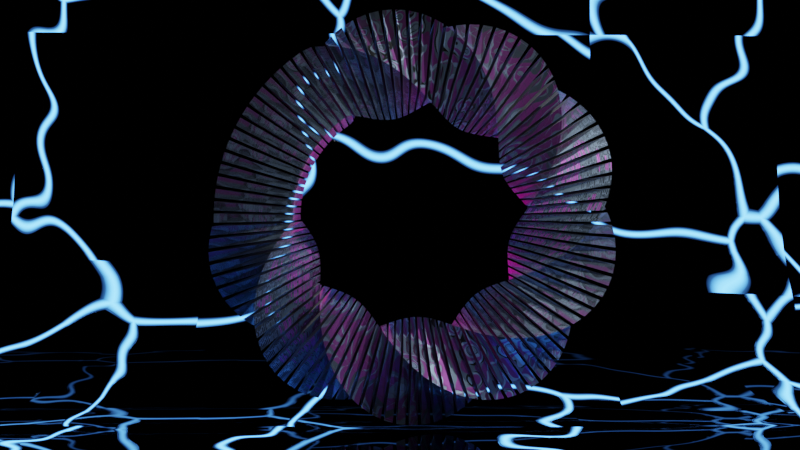 # Source: twisted_scifi_object.blend  (saved by Blender 2.90.8; exported with 4.5.12 LTS)
import bpy
from mathutils import Matrix  # noqa: F401  (used for matrix-valued properties, if any)

bpy.ops.wm.read_factory_settings(use_empty=True)
scene = bpy.context.scene
scene.name = 'Scene'

# ---- collections
col_collection = bpy.data.collections.new('Collection'); scene.collection.children.link(col_collection)

# ---- materials (node trees are filled in below, after node groups)
mat_material_002 = bpy.data.materials.new('Material.002')
mat_material_002.use_transparent_shadow = False
mat_material_001 = bpy.data.materials.new('Material.001')
mat_material_001.use_transparent_shadow = False

# ---- material node trees
mat_material_002.use_nodes = True; mat_material_002.node_tree.nodes.clear()
_N = mat_material_002.node_tree.nodes; _L = mat_material_002.node_tree.links
n0 = _N.new('ShaderNodeOutputMaterial'); n0.name = 'Material Output'; n0.location = (939, 293)
n1 = _N.new('ShaderNodeBump'); n1.name = 'Bump'; n1.location = (317, -212)
n1.inputs[0].default_value = 0.1167
n1.inputs[1].default_value = 1.0
n1.inputs[2].default_value = 1.0
n2 = _N.new('ShaderNodeMapping'); n2.name = 'Mapping'; n2.location = (-511, -34)
n2.width = 240
n3 = _N.new('ShaderNodeTexBrick'); n3.name = 'Brick Texture'; n3.location = (-1118, -21)
n3.offset_frequency = 10
n3.offset = 0.4923
n3.squash = 11.4
n3.inputs[4].default_value = 20.9
n3.inputs[5].default_value = 0.125
n3.inputs[6].default_value = 0.7
n3.inputs[7].default_value = 0.2
n4 = _N.new('ShaderNodeMix'); n4.name = 'Mix.001'; n4.location = (-690, -18)
n4.data_type = 'RGBA'
n5 = _N.new('ShaderNodeTexVoronoi'); n5.name = 'Voronoi Texture'; n5.location = (-902, 202)
n5.feature = 'SMOOTH_F1'
n5.inputs[2].default_value = 1.6
n6 = _N.new('ShaderNodeTexCoord'); n6.name = 'Texture Coordinate'; n6.location = (-1377, 103)
n7 = _N.new('ShaderNodeBsdfPrincipled'); n7.name = 'Principled BSDF'; n7.location = (554, 262)
n7.distribution = 'GGX'
n7.subsurface_method = 'BURLEY'
n7.inputs[1].default_value = 0.5409
n7.inputs[2].default_value = 0.461
n7.inputs[3].default_value = 1.45
n7.inputs[13].default_value = 0.4384
n7.inputs[15].default_value = 0.227
n7.inputs[24].default_value = 0.2
n7.inputs[27].default_value = (0.0, 0.0, 0.0, 1.0)
n7.inputs[28].default_value = 1.0
n8 = _N.new('NodeReroute'); n8.name = 'Reroute'; n8.location = (120, -41)
n8.width = 16
n9 = _N.new('ShaderNodeTexVoronoi'); n9.name = 'Voronoi Texture.001'; n9.location = (-149, 64)
n9.feature = 'F2'
n10 = _N.new('ShaderNodeValToRGB'); n10.name = 'ColorRamp'; n10.location = (193, 116)
while len(n10.color_ramp.elements) > 1: n10.color_ramp.elements.remove(n10.color_ramp.elements[-1])
n10.color_ramp.elements[0].position = 0.0; n10.color_ramp.elements[0].color = (0.5062, 0.7257, 1.0, 1.0)
_e = n10.color_ramp.elements.new(0.4295); _e.color = (0.0, 0.0, 0.0, 1.0)
_e = n10.color_ramp.elements.new(1.0); _e.color = (0.8841, 0.1985, 1.0, 1.0)
n11 = _N.new('ShaderNodeMix'); n11.name = 'Mix'; n11.location = (284, 142)
n11.data_type = 'RGBA'
n11.inputs[0].default_value = 0.5409
n11.inputs[7].default_value = (1.0, 1.0, 1.0, 1.0)
n12 = _N.new('ShaderNodeMix'); n12.name = 'Mix.002'; n12.location = (384, 142)
n12.data_type = 'RGBA'
n12.inputs[0].default_value = 0.6383
n12.inputs[6].default_value = (1.0, 1.0, 1.0, 1.0)
_L.new(n8.outputs[0], n1.inputs[3])
_L.new(n1.outputs[0], n7.inputs[5])
_L.new(n6.outputs[2], n3.inputs[1])
_L.new(n3.outputs[0], n4.inputs[6])
_L.new(n4.outputs[2], n2.inputs[0])
_L.new(n6.outputs[2], n4.inputs[7])
_L.new(n8.outputs[0], n10.inputs[0])
_L.new(n10.outputs[0], n7.inputs[0])
_L.new(n5.outputs[0], n4.inputs[0])
_L.new(n6.outputs[4], n5.inputs[0])
_L.new(n7.outputs[0], n0.inputs[0])
_L.new(n2.outputs[0], n9.inputs[0])
_L.new(n9.outputs[1], n8.inputs[0])
_L.new(n10.outputs[0], n11.inputs[6])
_L.new(n11.outputs[2], n12.inputs[7])
_L.new(n12.outputs[2], n7.inputs[14])
n0.is_active_output = True
mat_material_001.use_nodes = True; mat_material_001.node_tree.nodes.clear()
_N = mat_material_001.node_tree.nodes; _L = mat_material_001.node_tree.links
n0 = _N.new('ShaderNodeValToRGB'); n0.name = 'ColorRamp'; n0.location = (-146, 338)
n0.color_ramp.interpolation = 'EASE'
while len(n0.color_ramp.elements) > 1: n0.color_ramp.elements.remove(n0.color_ramp.elements[-1])
n0.color_ramp.elements[0].position = 0.0; n0.color_ramp.elements[0].color = (0.0, 0.0, 0.0, 1.0)
_e = n0.color_ramp.elements.new(0.01364); _e.color = (1.0, 1.0, 1.0, 1.0)
n1 = _N.new('ShaderNodeOutputMaterial'); n1.name = 'Material Output'; n1.location = (1114, 387)
n2 = _N.new('ShaderNodeBsdfPrincipled'); n2.name = 'Principled BSDF'; n2.location = (471, 264)
n2.distribution = 'GGX'
n2.subsurface_method = 'BURLEY'
n2.inputs[0].default_value = (0.0, 0.0, 0.0, 1.0)
n2.inputs[1].default_value = 1.0
n2.inputs[2].default_value = 0.0
n2.inputs[3].default_value = 1.45
n2.inputs[13].default_value = 1.0
n2.inputs[27].default_value = (0.0, 0.0, 0.0, 1.0)
n2.inputs[28].default_value = 1.0
n3 = _N.new('ShaderNodeBump'); n3.name = 'Bump'; n3.location = (229, 246)
n3.inputs[1].default_value = 1.0
n3.inputs[2].default_value = 1.0
n4 = _N.new('ShaderNodeMapping'); n4.name = 'Mapping'; n4.location = (-1183, 322)
n4.width = 240
n4.inputs[1].default_value = (19.2, 0.0, 0.0)
n5 = _N.new('ShaderNodeTexCoord'); n5.name = 'Texture Coordinate'; n5.location = (-1661, 270)
n6 = _N.new('ShaderNodeTexMagic'); n6.name = 'Magic Texture'; n6.location = (-1434, 246)
n6.inputs[1].default_value = 0.17
n7 = _N.new('ShaderNodeMix'); n7.name = 'Mix'; n7.location = (-893, 272)
n7.data_type = 'RGBA'
n8 = _N.new('ShaderNodeTexVoronoi'); n8.name = 'Voronoi Texture'; n8.location = (-422, 278)
n8.distance = 'MANHATTAN'
n8.feature = 'DISTANCE_TO_EDGE'
n8.inputs[2].default_value = 0.2
n8.inputs[7].default_value = 1.7
n9 = _N.new('ShaderNodeMixShader'); n9.name = 'Mix Shader'; n9.location = (894, 388)
n10 = _N.new('ShaderNodeEmission'); n10.name = 'Emission'; n10.location = (358, 476)
n10.inputs[0].default_value = (0.013, 0.05465, 0.1808, 1.0)
n10.inputs[1].default_value = 41.6
_L.new(n8.outputs[0], n0.inputs[0])
_L.new(n0.outputs[0], n9.inputs[0])
_L.new(n10.outputs[0], n9.inputs[1])
_L.new(n2.outputs[0], n9.inputs[2])
_L.new(n3.outputs[0], n2.inputs[5])
_L.new(n0.outputs[0], n3.inputs[3])
_L.new(n4.outputs[0], n7.inputs[6])
_L.new(n5.outputs[4], n6.inputs[0])
_L.new(n6.outputs[0], n4.inputs[0])
_L.new(n5.outputs[4], n7.inputs[7])
_L.new(n7.outputs[2], n8.inputs[0])
_L.new(n9.outputs[0], n1.inputs[0])
n1.is_active_output = True

# ---- world
world_world = bpy.data.worlds.new('World'); scene.world = world_world
world_world.use_nodes = True; world_world.node_tree.nodes.clear()
_N = world_world.node_tree.nodes; _L = world_world.node_tree.links
n0 = _N.new('ShaderNodeOutputWorld'); n0.name = 'World Output'; n0.location = (300, 300)
n1 = _N.new('ShaderNodeBackground'); n1.name = 'Background'; n1.location = (10, 300)
n1.inputs[0].default_value = (0.0, 0.0, 0.0, 1.0)
_L.new(n1.outputs[0], n0.inputs[0])
n0.is_active_output = True
world_world.color = (0.05088, 0.05088, 0.05088)
world_world.use_sun_shadow = False
world_world.sun_shadow_jitter_overblur = 0.0

# ---- cameras
cam_camera = bpy.data.cameras.new('Camera')
cam_camera.lens = 53.0

# ---- lights
light_area = bpy.data.lights.new('Area', 'AREA')
light_area.transmission_factor = 0.0
light_area.energy = 174.6
light_area.shadow_soft_size = 1.0
light_area.shadow_maximum_resolution = 0.006
light_area.use_absolute_resolution = True
light_area.size = 1.0
light_area.size_y = 1.0
light_point = bpy.data.lights.new('Point', 'POINT')
light_point.color = (1.0, 0.0, 0.4911)
light_point.transmission_factor = 0.0
light_point.energy = 288.3
light_point.shadow_soft_size = 0.25
light_point.shadow_maximum_resolution = 0.006
light_point.use_absolute_resolution = True
light_sun = bpy.data.lights.new('Sun', 'SUN')
light_sun.transmission_factor = 0.0
light_sun.energy = 1.0
light_sun.shadow_soft_size = 0.125

# ---- meshes
me_cube = bpy.data.meshes.new('Cube')
me_cube.from_pydata([(-1.0, -1.0, 0.09058), (-1.0, -1.0, -0.09058), (-1.0, 1.0, 0.09058), (-1.0, 1.0, -0.09058), (1.0, -1.0, 0.09058), (1.0, -1.0, -0.09058), (1.0, 1.0, 0.09058), (1.0, 1.0, -0.09058)], [], [(0, 1, 3, 2), (2, 3, 7, 6), (6, 7, 5, 4), (4, 5, 1, 0), (2, 6, 4, 0), (7, 3, 1, 5)])
_uv = me_cube.uv_layers.new(name='UVMap')
_uv.uv.foreach_set('vector', [0.375, 0.0, 0.625, 0.0, 0.625, 0.25, 0.375, 0.25, 0.375, 0.25, 0.625, 0.25, 0.625, 0.5, 0.375, 0.5, 0.375, 0.5, 0.625, 0.5, 0.625, 0.75, 0.375, 0.75, 0.375, 0.75, 0.625, 0.75, 0.625, 1.0, 0.375, 1.0, 0.125, 0.5, 0.375, 0.5, 0.375, 0.75, 0.125, 0.75, 0.625, 0.5, 0.875, 0.5, 0.875, 0.75, 0.625, 0.75])
me_cube.materials.append(mat_material_002)
me_cube.use_remesh_fix_poles = True
me_cube.use_remesh_preserve_attributes = False
me_cube.use_mirror_vertex_groups = False
me_cube.update()
me_plane = bpy.data.meshes.new('Plane')
me_plane.from_pydata([(1.0, -1.0, 0.0), (1.0, 1.0, 0.0), (-1.0, -1.0, 2.412), (-1.0, 1.0, 2.412), (-0.03583, -1.0, 0.0), (-1.0, -1.0, 0.9642), (-0.1438, -1.0, 0.006063), (-0.2504, -1.0, 0.02417), (-0.3543, -1.0, 0.05411), (-0.4542, -1.0, 0.09548), (-0.5488, -1.0, 0.1478), (-0.637, -1.0, 0.2104), (-0.7176, -1.0, 0.2824), (-0.7896, -1.0, 0.363), (-0.8522, -1.0, 0.4512), (-0.9045, -1.0, 0.5458), (-0.9459, -1.0, 0.6457), (-0.9758, -1.0, 0.7496), (-0.9939, -1.0, 0.8562), (-1.0, 1.0, 0.9642), (-0.03583, 1.0, 0.0), (-0.9939, 1.0, 0.8562), (-0.9758, 1.0, 0.7496), (-0.9459, 1.0, 0.6457), (-0.9045, 1.0, 0.5458), (-0.8522, 1.0, 0.4512), (-0.7896, 1.0, 0.363), (-0.7176, 1.0, 0.2824), (-0.637, 1.0, 0.2104), (-0.5488, 1.0, 0.1478), (-0.4542, 1.0, 0.09548), (-0.3543, 1.0, 0.05411), (-0.2504, 1.0, 0.02417), (-0.1438, 1.0, 0.006063)], [], [(4, 0, 1, 20), (19, 5, 18, 21), (21, 18, 17, 22), (22, 17, 16, 23), (23, 16, 15, 24), (24, 15, 14, 25), (25, 14, 13, 26), (26, 13, 12, 27), (27, 12, 11, 28), (28, 11, 10, 29), (29, 10, 9, 30), (30, 9, 8, 31), (31, 8, 7, 32), (32, 7, 6, 33), (33, 6, 4, 20), (5, 19, 3, 2)])
me_plane.polygons.foreach_set('use_smooth', [True] * 16)
_uv = me_plane.uv_layers.new(name='UVMap')
_uv.uv.foreach_set('vector', [0.4821, 0.0, 1.0, 0.0, 1.0, 1.0, 0.4821, 1.0, 0.0, 1.0, 0.0, 0.0, 0.0, 0.0, 0.0, 1.0, 0.0, 1.0, 0.0, 0.0, 0.0, 0.0, 0.0, 1.0, 0.0, 1.0, 0.0, 0.0, 0.0, 0.0, 0.0, 1.0, 0.0, 1.0, 0.0, 0.0, 0.0, 0.0, 0.0, 1.0, 0.0, 1.0, 0.0, 0.0, 0.0, 0.0, 0.0, 1.0, 0.0, 1.0, 0.0, 0.0, 0.0, 0.0, 0.0, 1.0, 0.0, 1.0, 0.0, 0.0, 0.0, 0.0, 0.0, 1.0, 0.0, 1.0, 0.0, 0.0, 0.1815, 0.0, 0.1815, 1.0, 0.1815, 1.0, 0.1815, 0.0, 0.2256, 0.0, 0.2256, 1.0, 0.2256, 1.0, 0.2256, 0.0, 0.2729, 0.0, 0.2729, 1.0, 0.2729, 1.0, 0.2729, 0.0, 0.3229, 0.0, 0.3229, 1.0, 0.3229, 1.0, 0.3229, 0.0, 0.3748, 0.0, 0.3748, 1.0, 0.3748, 1.0, 0.3748, 0.0, 0.4281, 0.0, 0.4281, 1.0, 0.4281, 1.0, 0.4281, 0.0, 0.4821, 0.0, 0.4821, 1.0, 0.0, 0.0, 0.0, 1.0, 0.0, 1.0, 0.0, 0.0])
me_plane.materials.append(mat_material_001)
me_plane.use_remesh_fix_poles = True
me_plane.use_remesh_preserve_attributes = False
me_plane.use_mirror_vertex_groups = False
me_plane.update()

# ---- objects
ob_cube = bpy.data.objects.new('Cube', me_cube)
ob_plane = bpy.data.objects.new('Plane', me_plane)
ob_area = bpy.data.objects.new('Area', light_area)
ob_point = bpy.data.objects.new('Point', light_point)
ob_sun = bpy.data.objects.new('Sun', light_sun)
ob_camera = bpy.data.objects.new('Camera', cam_camera)

# ---- transforms, parenting, visibility, modifiers, constraints
ob_cube.location = (0.0, -4.0, 0.0)
ob_cube.lineart.crease_threshold = 0.0
_m = ob_cube.modifiers.new('Array', 'ARRAY')
_m.count = 100
_m.constant_offset_displace = (0.0, 0.0, 0.0)
_m.relative_offset_displace = (0.0, 0.0, -1.4)
_m = ob_cube.modifiers.new('SimpleDeform', 'SIMPLE_DEFORM')
_m.deform_axis = 'Z'
_m.factor = 12.57
_m.angle = 12.57
_m.limits = (0.1549, 0.9934)
_m = ob_cube.modifiers.new('SimpleDeform.001', 'SIMPLE_DEFORM')
_m.deform_method = 'BEND'
_m.factor = 6.267
_m.angle = 6.267
ob_plane.location = (0.0, 0.0, -5.591)
ob_plane.scale = (8.0, 17.53, 8.0)
ob_plane.lineart.crease_threshold = 0.0
ob_area.location = (9.034, 3.588, 2.987)
ob_area.rotation_euler = (-0.595, -4.263, 8.886)
ob_area.scale = (-4.377, -4.377, -4.377)
ob_area.lineart.crease_threshold = 0.0
ob_point.location = (-4.437, 0.6305, -1.436)
ob_point.scale = (2.715, 2.715, 2.715)
ob_point.lineart.crease_threshold = 0.0
ob_sun.location = (1.685, 8.453, 2.912)
ob_sun.rotation_euler = (-0.7195, 0.1267, -0.1505)
ob_sun.lineart.crease_threshold = 0.0
ob_camera.location = (30.86, -1.285, 0.4761)
ob_camera.rotation_euler = (1.549, -6.095e-06, 1.539)
ob_camera.scale = (1.0, 1.0, 1.0)
ob_camera.lineart.crease_threshold = 0.0

# ---- collection membership
col_collection.objects.link(ob_cube)
col_collection.objects.link(ob_plane)
col_collection.objects.link(ob_area)
col_collection.objects.link(ob_point)
col_collection.objects.link(ob_sun)
col_collection.objects.link(ob_camera)

# ---- scene / render settings (as saved in the file)
scene.camera = ob_camera
scene.frame_start = 1; scene.frame_end = 240; scene.frame_set(118)
scene.render.engine = 'BLENDER_EEVEE_NEXT'
scene.render.image_settings.file_format = 'FFMPEG'
scene.render.image_settings.color_mode = 'RGB'
scene.render.use_motion_blur = True
scene.cycles.use_denoising = False
scene.cycles.samples = 128
scene.cycles.sampling_pattern = 'TABULATED_SOBOL'
scene.cycles.use_adaptive_sampling = False
scene.cycles.use_light_tree = False
scene.eevee.use_gtao = True
scene.eevee.use_raytracing = True
scene.view_settings.view_transform = 'Filmic'
bpy.context.view_layer.update()
